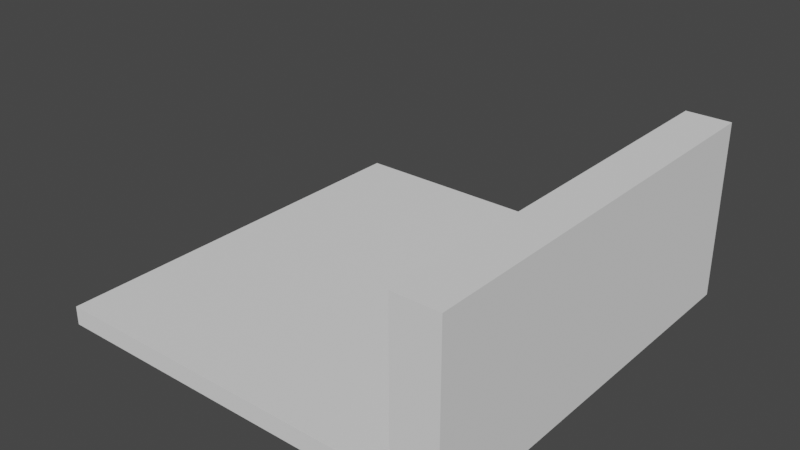 # Source: StairPlatformSquareRail.blend  (saved by Blender 2.90.8; exported with 4.5.12 LTS)
import bpy
from mathutils import Matrix  # noqa: F401  (used for matrix-valued properties, if any)

bpy.ops.wm.read_factory_settings(use_empty=True)
scene = bpy.context.scene
scene.name = 'Scene'

# ---- collections
col_collection = bpy.data.collections.new('Collection'); scene.collection.children.link(col_collection)

# ---- materials (node trees are filled in below, after node groups)
mat_walls_003 = bpy.data.materials.new('Walls.003')
mat_walls_003.alpha_threshold = 0.0
mat_walls_003.use_transparent_shadow = False
mat_walls_003.roughness = 0.5
mat_base_003 = bpy.data.materials.new('Base.003')
mat_base_003.alpha_threshold = 0.0
mat_base_003.use_transparent_shadow = False
mat_base_003.diffuse_color = (0.3121, 0.3121, 0.3121, 1.0)
mat_base_003.roughness = 0.5
mat_walls_002 = bpy.data.materials.new('Walls.002')
mat_walls_002.alpha_threshold = 0.0
mat_walls_002.use_transparent_shadow = False
mat_walls_002.roughness = 0.5
mat_base_002 = bpy.data.materials.new('Base.002')
mat_base_002.alpha_threshold = 0.0
mat_base_002.use_transparent_shadow = False
mat_base_002.diffuse_color = (0.3121, 0.3121, 0.3121, 1.0)
mat_base_002.roughness = 0.5
mat_walls = bpy.data.materials.new('Walls')
mat_walls.alpha_threshold = 0.0
mat_walls.use_transparent_shadow = False
mat_walls.roughness = 0.5
mat_base = bpy.data.materials.new('Base')
mat_base.alpha_threshold = 0.0
mat_base.use_transparent_shadow = False
mat_base.diffuse_color = (0.3121, 0.3121, 0.3121, 1.0)
mat_base.roughness = 0.5
mat_walls_001 = bpy.data.materials.new('Walls.001')
mat_walls_001.alpha_threshold = 0.0
mat_walls_001.use_transparent_shadow = False
mat_walls_001.roughness = 0.5
mat_base_001 = bpy.data.materials.new('Base.001')
mat_base_001.alpha_threshold = 0.0
mat_base_001.use_transparent_shadow = False
mat_base_001.diffuse_color = (0.3121, 0.3121, 0.3121, 1.0)
mat_base_001.roughness = 0.5

# ---- material node trees

# ---- world
world_world = bpy.data.worlds.new('World'); scene.world = world_world
world_world.use_nodes = True; world_world.node_tree.nodes.clear()
_N = world_world.node_tree.nodes; _L = world_world.node_tree.links
n0 = _N.new('ShaderNodeOutputWorld'); n0.name = 'World Output'; n0.location = (300, 300)
n1 = _N.new('ShaderNodeBackground'); n1.name = 'Background'; n1.location = (10, 300)
n1.inputs[0].default_value = (0.05088, 0.05088, 0.05088, 1.0)
_L.new(n1.outputs[0], n0.inputs[0])
n0.is_active_output = True
world_world.color = (0.05088, 0.05088, 0.05088)
world_world.use_sun_shadow = False
world_world.sun_shadow_jitter_overblur = 0.0

# ---- meshes
me_cube_001 = bpy.data.meshes.new('Cube.001')
me_cube_001.from_pydata([(0.5736, -0.5736, 0.05184), (0.5736, -0.5736, -5.96e-08), (-0.5736, -0.5736, -5.96e-08), (-0.5736, 0.5736, -5.96e-08), (0.5736, 0.5736, 0.05184), (0.5736, 0.5736, -5.96e-08), (-0.5736, -0.5736, 0.05184), (-0.5736, 0.5736, 0.05184), (0.4508, -0.5736, 0.05184), (0.5736, -0.5736, 0.4856), (0.4508, -0.5736, 0.4856), (0.5736, 0.5736, 0.4856), (0.4508, 0.5736, 0.4856), (0.4508, 0.5736, 0.05184)], [], [(4, 0, 1, 5), (7, 3, 2, 6), (7, 4, 5, 3), (4, 7, 6, 0), (2, 3, 5, 1), (12, 11, 4, 13), (9, 0, 4, 11), (10, 9, 11, 12), (8, 10, 12, 13), (9, 10, 8, 0), (1, 0, 6, 2)])
me_cube_001.polygons.foreach_set('material_index', [0, 0, 0, 0, 0, 4, 4, 4, 4, 4, 0])
me_cube_001.materials.append(mat_walls_003)
me_cube_001.materials.append(mat_base_003)
me_cube_001.materials.append(mat_walls_002)
me_cube_001.materials.append(mat_base_002)
me_cube_001.materials.append(mat_walls)
me_cube_001.materials.append(mat_base)
me_cube_001.materials.append(mat_walls_001)
me_cube_001.materials.append(mat_base_001)
me_cube_001.use_remesh_preserve_volume = False
me_cube_001.use_remesh_preserve_attributes = False
me_cube_001.use_mirror_vertex_groups = False
me_cube_001.update()

# ---- objects
ob_stairsplatformsquare = bpy.data.objects.new('StairsPlatformSquare', me_cube_001)

# ---- transforms, parenting, visibility, modifiers, constraints
ob_stairsplatformsquare.location = (-0.4144, 6.963, 2.857)
ob_stairsplatformsquare.scale = (3.0, 3.0, 3.0)
ob_stairsplatformsquare.lineart.crease_threshold = 0.0

# ---- collection membership
col_collection.objects.link(ob_stairsplatformsquare)

# ---- scene / render settings (as saved in the file)
scene.frame_start = 1; scene.frame_end = 250; scene.frame_set(1)
scene.render.engine = 'BLENDER_EEVEE_NEXT'
scene.cycles.use_denoising = False
scene.cycles.samples = 128
scene.cycles.sampling_pattern = 'TABULATED_SOBOL'
scene.cycles.use_adaptive_sampling = False
scene.cycles.use_light_tree = False
scene.view_settings.view_transform = 'Filmic'
bpy.context.view_layer.update()

# ---- added for rendering (the .blend has no active camera and no usable light): camera, sun
cam_auto = bpy.data.cameras.new('AutoCamera')
cam_auto.lens = 50.0
cam_auto.sensor_width = 36.0
cam_auto.clip_end = 1000.0
ob_auto_camera = bpy.data.objects.new('AutoCamera', cam_auto)
scene.collection.objects.link(ob_auto_camera)
ob_auto_camera.location = (4.28599, 1.32273, 7.34572)
ob_auto_camera.rotation_euler = (1.09748, -7.21219e-08, 0.694738)
scene.camera = ob_auto_camera
light_auto_sun = bpy.data.lights.new('AutoSun', 'SUN')
light_auto_sun.energy = 3.0
light_auto_sun.angle = 0.0523599
ob_auto_sun = bpy.data.objects.new('AutoSun', light_auto_sun)
scene.collection.objects.link(ob_auto_sun)
ob_auto_sun.rotation_euler = (0.872665, 0.174533, 0.523599)
bpy.context.view_layer.update()

